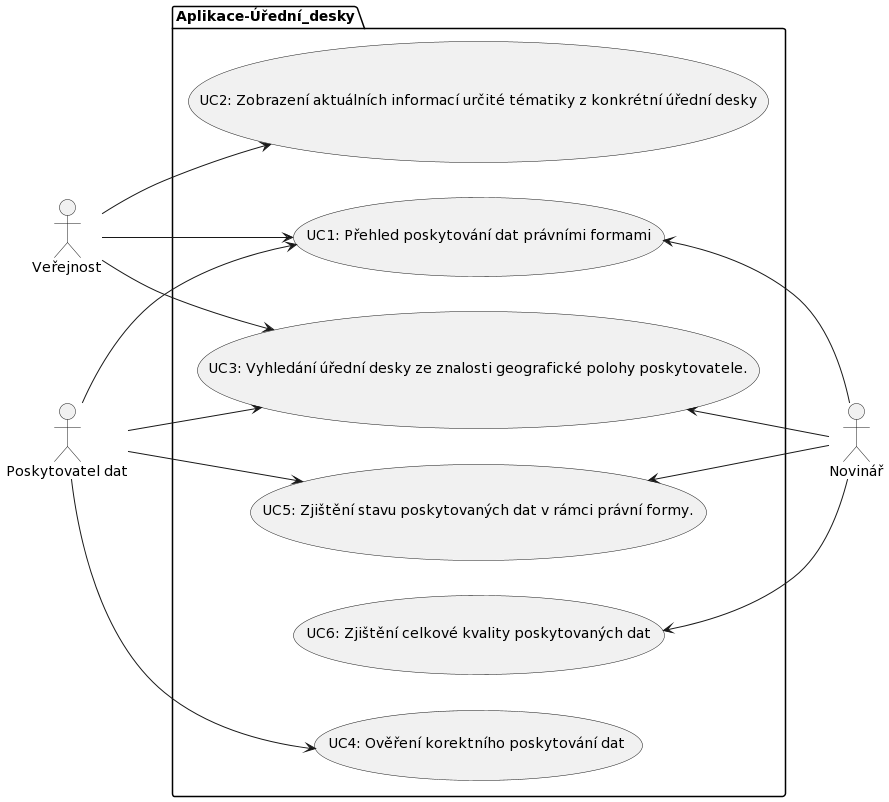

The diagram above was rendered by PlantUML. Its source (embedded in the PNG):
@startuml
left to right direction 
actor "Veřejnost" as V
actor "Poskytovatel dat" as P
actor "Novinář" as N
 
package Aplikace-Úřední_desky { 
  usecase "UC1: Přehled poskytování dat právními formami" as prehled
  usecase "UC2: Zobrazení aktuálních informací určité tématiky z konkrétní úřední desky" as zobrazeni
  usecase "UC3: Vyhledání úřední desky ze znalosti geografické polohy poskytovatele." as vyhledani
  usecase "UC4: Ověření korektního poskytování dat " as overeni
  usecase "UC5: Zjištění stavu poskytovaných dat v rámci právní formy." as zjisteniStavu
  usecase "UC6: Zjištění celkové kvality poskytovaných dat" as zjisteniKvality
  
}

V --> prehled
P --> prehled
prehled <-- N

V --> zobrazeni

V --> vyhledani
P --> vyhledani
vyhledani <-- N

P --> overeni

P --> zjisteniStavu
zjisteniStavu <-- N

zjisteniKvality <-- N
@enduml